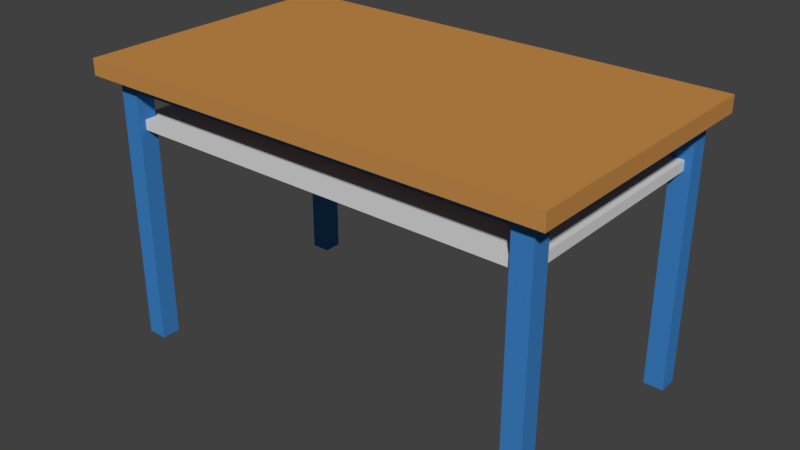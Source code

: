 # Source: TISCH_22B.blend  (saved by Blender 2.79.0; exported with 4.5.12 LTS)
import bpy
from mathutils import Matrix  # noqa: F401  (used for matrix-valued properties, if any)

bpy.ops.wm.read_factory_settings(use_empty=True)
scene = bpy.context.scene
scene.name = 'Scene'

# ---- collections
col_collection_1 = bpy.data.collections.new('Collection 1'); scene.collection.children.link(col_collection_1)

# ---- materials (node trees are filled in below, after node groups)
mat_material = bpy.data.materials.new('Material')
mat_material.alpha_threshold = 0.0
mat_material.use_transparent_shadow = False
mat_material.diffuse_color = (0.5596, 0.2595, 0.06695, 1.0)
mat_material.roughness = 0.5
mat_material.line_color = (0.0, 0.0, 0.0, 1.0)
mat_material_001 = bpy.data.materials.new('Material.001')
mat_material_001.alpha_threshold = 0.0
mat_material_001.use_transparent_shadow = False
mat_material_001.diffuse_color = (0.046, 0.2189, 0.5596, 1.0)
mat_material_001.roughness = 0.5
mat_material_002 = bpy.data.materials.new('Material.002')
mat_material_002.alpha_threshold = 0.0
mat_material_002.use_transparent_shadow = False
mat_material_002.diffuse_color = (0.6982, 0.6982, 0.6982, 1.0)
mat_material_002.roughness = 0.5

# ---- material node trees

# ---- world
world_world = bpy.data.worlds.new('World'); scene.world = world_world
world_world.color = (0.05088, 0.05088, 0.05088)
world_world.use_sun_shadow = False
world_world.sun_shadow_jitter_overblur = 0.0
world_world.cycles.sampling_method = 'MANUAL'

# ---- meshes
me_cube_001 = bpy.data.meshes.new('Cube.001')
me_cube_001.from_pydata([(-13.92, -3.609, 27.52), (-13.92, -3.609, 29.12), (-13.92, 23.85, 27.52), (-13.92, 23.85, 29.12), (-13.92, -2.13, 27.52), (-13.92, -2.13, 29.12), (-13.92, 23.12, 29.12), (-13.92, 23.12, 27.52), (-12.25, 23.85, 27.52), (-12.25, -3.609, 29.12), (-12.25, -2.13, 27.52), (-12.25, 23.12, 27.52), (-12.25, 23.85, 29.12), (-12.25, -3.609, 27.52), (-12.25, -2.13, 29.12), (-12.25, 23.12, 29.12), (-10.3, 23.85, 29.12), (-10.3, -3.609, 27.52), (-10.3, -2.13, 29.12), (-10.3, 23.12, 29.12), (-10.3, 23.85, 27.52), (-10.3, -3.609, 29.12), (-10.3, -2.13, 27.52), (-10.3, 23.12, 27.52), (-13.92, -0.2678, 27.52), (-13.92, -0.2678, 29.12), (-12.25, -0.2678, 27.52), (-12.25, -0.2678, 29.12), (-10.3, -0.2678, 29.12), (-10.3, -0.2678, 27.52), (-13.92, 21.2, 29.12), (-13.92, 21.2, 27.52), (-12.25, 21.2, 27.52), (-12.25, 21.2, 29.12), (-10.3, 21.2, 29.12), (-10.3, 21.2, 27.52), (-10.3, -2.13, 26.37), (-12.25, -2.13, 26.37), (-10.3, 23.12, 26.37), (-12.25, 23.12, 26.37), (-12.25, -0.2678, 26.37), (-10.3, -0.2678, 26.37), (-12.25, 21.2, 26.37), (-10.3, 21.2, 26.37), (-10.3, -2.13, 0.9135), (-12.25, -2.13, 0.9135), (-10.3, 23.12, 0.9135), (-12.25, 23.12, 0.9135), (-12.25, -0.2678, 0.9135), (-10.3, -0.2678, 0.9135), (-12.25, 21.2, 0.9135), (-10.3, 21.2, 0.9135), (33.16, -3.609, 27.52), (33.16, -3.609, 29.12), (33.16, 23.85, 27.52), (33.16, 23.85, 29.12), (33.16, -2.13, 27.52), (33.16, -2.13, 29.12), (33.16, 23.12, 29.12), (33.16, 23.12, 27.52), (31.49, 23.85, 27.52), (31.49, -3.609, 29.12), (31.49, -2.13, 27.52), (31.49, 23.12, 27.52), (31.49, 23.85, 29.12), (31.49, -3.609, 27.52), (31.49, -2.13, 29.12), (31.49, 23.12, 29.12), (29.54, 23.85, 29.12), (29.54, -3.609, 27.52), (29.54, -2.13, 29.12), (29.54, 23.12, 29.12), (29.54, 23.85, 27.52), (29.54, -3.609, 29.12), (29.54, -2.13, 27.52), (29.54, 23.12, 27.52), (33.16, -0.2678, 27.52), (33.16, -0.2678, 29.12), (31.49, -0.2678, 27.52), (31.49, -0.2678, 29.12), (29.54, -0.2678, 29.12), (29.54, -0.2678, 27.52), (33.16, 21.2, 29.12), (33.16, 21.2, 27.52), (31.49, 21.2, 27.52), (31.49, 21.2, 29.12), (29.54, 21.2, 29.12), (29.54, 21.2, 27.52), (29.54, -2.13, 26.37), (31.49, -2.13, 26.37), (29.54, 23.12, 26.37), (31.49, 23.12, 26.37), (31.49, -0.2678, 26.37), (29.54, -0.2678, 26.37), (31.49, 21.2, 26.37), (29.54, 21.2, 26.37), (29.54, -2.13, 0.9135), (31.49, -2.13, 0.9135), (29.54, 23.12, 0.9135), (31.49, 23.12, 0.9135), (31.49, -0.2678, 0.9135), (29.54, -0.2678, 0.9135), (31.49, 21.2, 0.9135), (29.54, 21.2, 0.9135), (-13.92, 9.528, 27.52), (-12.25, 9.528, 27.52), (-12.25, 9.528, 29.12), (-10.3, 9.528, 29.12), (-10.3, 9.528, 27.52), (-13.92, 9.528, 29.12), (-12.25, 9.528, 26.37), (-10.3, 9.528, 26.37), (33.16, 9.528, 27.52), (31.49, 9.528, 27.52), (31.49, 9.528, 29.12), (29.54, 9.528, 29.12), (29.54, 9.528, 27.52), (33.16, 9.528, 29.12), (31.49, 9.528, 26.37), (29.54, 9.528, 26.37), (-11.48, -1.453, 22.61), (-11.48, -1.453, 23.61), (-11.48, 22.89, 22.61), (-11.48, 22.89, 23.61), (30.81, -1.453, 22.61), (30.81, -1.453, 23.61), (30.81, 22.89, 22.61), (30.81, 22.89, 23.61)], [], [(7, 6, 3, 2), (13, 9, 1, 0), (14, 5, 1, 9), (27, 25, 5, 14), (0, 1, 5, 4), (31, 30, 6, 7), (2, 8, 11, 7), (24, 26, 10, 4), (4, 10, 13, 0), (2, 3, 12, 8), (16, 12, 15, 19), (28, 27, 14, 18), (18, 14, 9, 21), (17, 21, 9, 13), (72, 75, 23, 20), (17, 69, 73, 21), (21, 73, 70, 18), (18, 70, 80, 28), (8, 20, 23, 11), (10, 22, 17, 13), (8, 12, 16, 20), (19, 71, 68, 16), (107, 106, 27, 28), (104, 105, 26, 24), (116, 81, 29, 108), (4, 5, 25, 24), (106, 109, 25, 27), (36, 88, 74, 22), (7, 11, 32, 31), (19, 15, 33, 34), (43, 95, 87, 35), (108, 29, 41, 111), (104, 109, 30, 31), (41, 49, 48, 40), (110, 111, 41, 40), (88, 96, 97, 89), (10, 26, 40, 37), (22, 10, 37, 36), (11, 23, 38, 39), (105, 32, 42, 110), (32, 11, 39, 42), (43, 51, 46, 38), (36, 44, 49, 41), (37, 40, 48, 45), (39, 38, 46, 47), (42, 50, 51, 43), (42, 39, 47, 50), (48, 49, 44, 45), (47, 46, 51, 50), (34, 86, 71, 19), (93, 88, 36, 41), (90, 95, 43, 38), (107, 115, 86, 34), (74, 69, 17, 22), (72, 20, 16, 68), (75, 90, 38, 23), (37, 45, 44, 36), (59, 54, 55, 58), (65, 52, 53, 61), (66, 61, 53, 57), (79, 66, 57, 77), (52, 56, 57, 53), (83, 59, 58, 82), (54, 59, 63, 60), (76, 56, 62, 78), (56, 52, 65, 62), (54, 60, 64, 55), (68, 71, 67, 64), (80, 70, 66, 79), (70, 73, 61, 66), (69, 65, 61, 73), (60, 63, 75, 72), (62, 65, 69, 74), (60, 72, 68, 64), (115, 80, 79, 114), (112, 76, 78, 113), (56, 76, 77, 57), (114, 79, 77, 117), (59, 83, 84, 63), (71, 86, 85, 67), (116, 119, 93, 81), (112, 83, 82, 117), (92, 100, 101, 93), (118, 92, 93, 119), (62, 89, 92, 78), (74, 88, 89, 62), (63, 91, 90, 75), (113, 118, 94, 84), (84, 94, 91, 63), (98, 103, 95, 90), (93, 101, 96, 88), (89, 97, 100, 92), (91, 99, 98, 90), (95, 103, 102, 94), (94, 102, 99, 91), (100, 97, 96, 101), (99, 102, 103, 98), (81, 93, 41, 29), (78, 92, 118, 113), (94, 118, 119, 95), (76, 112, 117, 77), (87, 95, 119, 116), (83, 112, 113, 84), (86, 115, 114, 85), (28, 80, 115, 107), (26, 105, 110, 40), (42, 43, 111, 110), (24, 25, 109, 104), (35, 108, 111, 43), (87, 116, 108, 35), (31, 32, 105, 104), (34, 33, 106, 107), (109, 106, 33, 30), (58, 55, 64, 67), (82, 58, 67, 85), (117, 82, 85, 114), (120, 121, 123, 122), (122, 123, 127, 126), (126, 127, 125, 124), (124, 125, 121, 120), (122, 126, 124, 120), (127, 123, 121, 125), (30, 33, 15, 6), (6, 15, 12, 3)])
me_cube_001.polygons.foreach_set('material_index', [0, 0, 0, 0, 0, 0, 0, 0, 0, 0, 0, 0, 0, 0, 0, 0, 0, 0, 0, 0, 0, 0, 0, 0, 0, 0, 0, 1, 0, 0, 1, 1, 0, 1, 1, 1, 1, 1, 1, 1, 1, 1, 1, 1, 1, 1, 1, 1, 1, 0, 1, 1, 0, 0, 0, 1, 1, 0, 0, 0, 0, 0, 0, 0, 0, 0, 0, 0, 0, 0, 0, 0, 0, 0, 0, 0, 0, 0, 0, 0, 1, 0, 1, 1, 1, 1, 1, 1, 1, 1, 1, 1, 1, 1, 1, 1, 1, 1, 1, 1, 0, 1, 0, 0, 0, 1, 1, 0, 1, 0, 0, 0, 0, 0, 0, 0, 2, 2, 2, 2, 2, 2, 0, 0])
me_cube_001.materials.append(mat_material)
me_cube_001.materials.append(mat_material_001)
me_cube_001.materials.append(mat_material_002)
me_cube_001.use_remesh_preserve_volume = False
me_cube_001.use_remesh_preserve_attributes = False
me_cube_001.use_mirror_vertex_groups = False
me_cube_001.update()

# ---- objects
ob_cube_001 = bpy.data.objects.new('Cube.001', me_cube_001)

# ---- transforms, parenting, visibility, modifiers, constraints
ob_cube_001.location = (-0.03947, -0.6919, -0.07058)
ob_cube_001.scale = (0.07285, 0.07285, 0.07285)
ob_cube_001.lineart.crease_threshold = 0.0

# ---- collection membership
col_collection_1.objects.link(ob_cube_001)

# ---- scene / render settings (as saved in the file)
scene.frame_start = 1; scene.frame_end = 250; scene.frame_set(0)
scene.render.engine = 'BLENDER_EEVEE_NEXT'
scene.render.resolution_percentage = 50
scene.render.dither_intensity = 0.0
scene.cycles.use_denoising = False
scene.cycles.samples = 128
scene.cycles.sampling_pattern = 'TABULATED_SOBOL'
scene.cycles.use_adaptive_sampling = False
scene.cycles.use_light_tree = False
scene.cycles.blur_glossy = 0.0
scene.cycles.sample_clamp_indirect = 0.0
scene.view_settings.view_transform = 'Standard'
bpy.context.view_layer.update()

# ---- added for rendering (the .blend has no active camera and no usable light): camera, sun
cam_auto = bpy.data.cameras.new('AutoCamera')
cam_auto.lens = 50.0
cam_auto.sensor_width = 36.0
cam_auto.clip_end = 1000.0
ob_auto_camera = bpy.data.objects.new('AutoCamera', cam_auto)
scene.collection.objects.link(ob_auto_camera)
ob_auto_camera.location = (4.79699, -4.9176, 4.33181)
ob_auto_camera.rotation_euler = (1.09748, -7.21219e-08, 0.694738)
scene.camera = ob_auto_camera
light_auto_sun = bpy.data.lights.new('AutoSun', 'SUN')
light_auto_sun.energy = 3.0
light_auto_sun.angle = 0.0523599
ob_auto_sun = bpy.data.objects.new('AutoSun', light_auto_sun)
scene.collection.objects.link(ob_auto_sun)
ob_auto_sun.rotation_euler = (0.872665, 0.174533, 0.523599)
bpy.context.view_layer.update()
